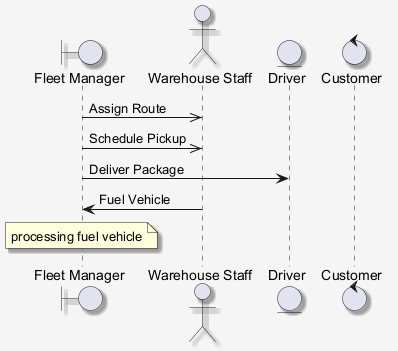

The diagram above was rendered by PlantUML. Its source (embedded in the PNG):
@startuml
skinparam shadowing false
skinparam backgroundColor #F5F5F5
skinparam shadowing true
boundary "Fleet Manager" as FM
actor "Warehouse Staff" as WS
entity "Driver" as D
control "Customer" as C
FM ->> WS : Assign Route
FM ->> WS : Schedule Pickup
FM -> D : Deliver Package
WS -> FM : Fuel Vehicle
note over FM : processing fuel vehicle
@enduml